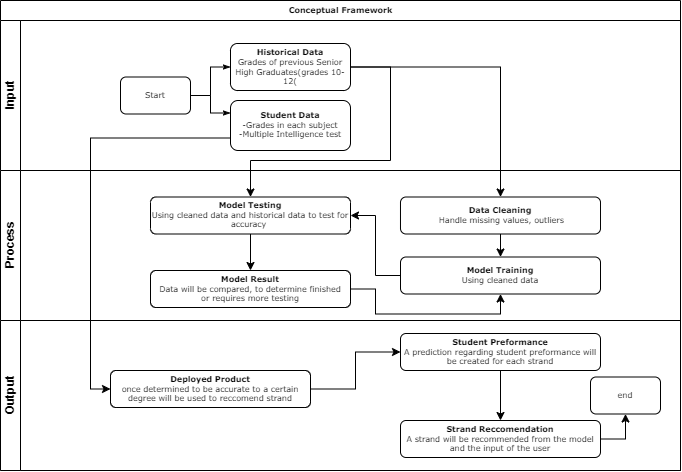

The diagram above was exported from draw.io. Its source (the exported page's mxGraphModel, read from the mxfile embedded in the PNG):
<mxGraphModel dx="853" dy="505" grid="1" gridSize="10" guides="1" tooltips="1" connect="1" arrows="1" fold="1" page="1" pageScale="1" pageWidth="1100" pageHeight="850" background="none" math="0" shadow="0">
  <root>
    <mxCell id="0" />
    <mxCell id="1" parent="0" />
    <mxCell id="2b4e8129b02d487f-1" value="Conceptual Framework" style="swimlane;html=1;childLayout=stackLayout;horizontal=1;startSize=20;horizontalStack=0;rounded=0;shadow=0;labelBackgroundColor=none;strokeWidth=1;fontFamily=Verdana;fontSize=8;align=center;" parent="1" vertex="1">
      <mxGeometry x="140" y="70" width="680" height="470" as="geometry" />
    </mxCell>
    <mxCell id="2b4e8129b02d487f-2" value="Input" style="swimlane;html=1;startSize=20;horizontal=0;" parent="2b4e8129b02d487f-1" vertex="1">
      <mxGeometry y="20" width="680" height="150" as="geometry" />
    </mxCell>
    <mxCell id="2b4e8129b02d487f-6" value="Start" style="rounded=1;whiteSpace=wrap;html=1;shadow=0;labelBackgroundColor=none;strokeWidth=1;fontFamily=Verdana;fontSize=8;align=center;" parent="2b4e8129b02d487f-2" vertex="1">
      <mxGeometry x="120" y="56.49999999999997" width="70" height="37" as="geometry" />
    </mxCell>
    <mxCell id="2b4e8129b02d487f-7" value="&lt;b&gt;Student Data&lt;/b&gt;&lt;br&gt;-Grades in each subject&lt;br&gt;-Multiple Intelligence test" style="rounded=1;whiteSpace=wrap;html=1;shadow=0;labelBackgroundColor=none;strokeWidth=1;fontFamily=Verdana;fontSize=8;align=center;" parent="2b4e8129b02d487f-2" vertex="1">
      <mxGeometry x="230" y="80" width="120" height="50" as="geometry" />
    </mxCell>
    <mxCell id="2b4e8129b02d487f-9" value="&lt;b&gt;Historical Data&lt;/b&gt;&lt;br&gt;Grades of previous Senior High Graduates(grades 10-12(" style="rounded=1;whiteSpace=wrap;html=1;shadow=0;labelBackgroundColor=none;strokeWidth=1;fontFamily=Verdana;fontSize=8;align=center;" parent="2b4e8129b02d487f-2" vertex="1">
      <mxGeometry x="230" y="23" width="120" height="47" as="geometry" />
    </mxCell>
    <mxCell id="2b4e8129b02d487f-24" style="edgeStyle=orthogonalEdgeStyle;rounded=0;html=1;labelBackgroundColor=none;startArrow=none;startFill=0;startSize=5;endArrow=classicThin;endFill=1;endSize=5;jettySize=auto;orthogonalLoop=1;strokeWidth=1;fontFamily=Verdana;fontSize=8;entryX=0;entryY=0.25;entryDx=0;entryDy=0;" parent="2b4e8129b02d487f-2" source="2b4e8129b02d487f-6" target="2b4e8129b02d487f-7" edge="1">
      <mxGeometry relative="1" as="geometry" />
    </mxCell>
    <mxCell id="eBdfFN-y1Ugwb8X2f9rZ-1" style="edgeStyle=orthogonalEdgeStyle;rounded=0;html=1;labelBackgroundColor=none;startArrow=none;startFill=0;startSize=5;endArrow=classicThin;endFill=1;endSize=5;jettySize=auto;orthogonalLoop=1;strokeWidth=1;fontFamily=Verdana;fontSize=8;exitX=1;exitY=0.5;exitDx=0;exitDy=0;entryX=0;entryY=0.5;entryDx=0;entryDy=0;" edge="1" parent="2b4e8129b02d487f-2" source="2b4e8129b02d487f-6" target="2b4e8129b02d487f-9">
      <mxGeometry relative="1" as="geometry">
        <mxPoint x="200" y="85" as="sourcePoint" />
        <mxPoint x="220" y="50" as="targetPoint" />
      </mxGeometry>
    </mxCell>
    <mxCell id="2b4e8129b02d487f-3" value="Process" style="swimlane;html=1;startSize=20;horizontal=0;" parent="2b4e8129b02d487f-1" vertex="1">
      <mxGeometry y="170" width="680" height="150" as="geometry" />
    </mxCell>
    <mxCell id="eBdfFN-y1Ugwb8X2f9rZ-7" style="edgeStyle=orthogonalEdgeStyle;rounded=0;orthogonalLoop=1;jettySize=auto;html=1;" edge="1" parent="2b4e8129b02d487f-3" source="2b4e8129b02d487f-12" target="eBdfFN-y1Ugwb8X2f9rZ-5">
      <mxGeometry relative="1" as="geometry" />
    </mxCell>
    <mxCell id="2b4e8129b02d487f-12" value="&lt;b&gt;Data Cleaning&lt;/b&gt;&lt;br&gt;&amp;nbsp;Handle missing values, outliers" style="rounded=1;whiteSpace=wrap;html=1;shadow=0;labelBackgroundColor=none;strokeWidth=1;fontFamily=Verdana;fontSize=8;align=center;" parent="2b4e8129b02d487f-3" vertex="1">
      <mxGeometry x="400" y="26.5" width="200" height="37" as="geometry" />
    </mxCell>
    <mxCell id="eBdfFN-y1Ugwb8X2f9rZ-15" style="edgeStyle=orthogonalEdgeStyle;rounded=0;orthogonalLoop=1;jettySize=auto;html=1;entryX=1;entryY=0.5;entryDx=0;entryDy=0;" edge="1" parent="2b4e8129b02d487f-3" source="eBdfFN-y1Ugwb8X2f9rZ-5" target="eBdfFN-y1Ugwb8X2f9rZ-13">
      <mxGeometry relative="1" as="geometry" />
    </mxCell>
    <mxCell id="eBdfFN-y1Ugwb8X2f9rZ-5" value="&lt;b&gt;Model Training&lt;/b&gt;&lt;br&gt;Using cleaned data" style="rounded=1;whiteSpace=wrap;html=1;shadow=0;labelBackgroundColor=none;strokeWidth=1;fontFamily=Verdana;fontSize=8;align=center;" vertex="1" parent="2b4e8129b02d487f-3">
      <mxGeometry x="400" y="86.5" width="200" height="37" as="geometry" />
    </mxCell>
    <mxCell id="eBdfFN-y1Ugwb8X2f9rZ-20" style="edgeStyle=orthogonalEdgeStyle;rounded=0;orthogonalLoop=1;jettySize=auto;html=1;" edge="1" parent="2b4e8129b02d487f-3" source="eBdfFN-y1Ugwb8X2f9rZ-13" target="eBdfFN-y1Ugwb8X2f9rZ-18">
      <mxGeometry relative="1" as="geometry" />
    </mxCell>
    <mxCell id="eBdfFN-y1Ugwb8X2f9rZ-13" value="&lt;b&gt;Model Testing&lt;/b&gt;&lt;br&gt;Using cleaned data and historical data to test for accuracy&amp;nbsp;" style="rounded=1;whiteSpace=wrap;html=1;shadow=0;labelBackgroundColor=none;strokeWidth=1;fontFamily=Verdana;fontSize=8;align=center;" vertex="1" parent="2b4e8129b02d487f-3">
      <mxGeometry x="150" y="26.5" width="200" height="37" as="geometry" />
    </mxCell>
    <mxCell id="eBdfFN-y1Ugwb8X2f9rZ-21" style="edgeStyle=orthogonalEdgeStyle;rounded=0;orthogonalLoop=1;jettySize=auto;html=1;entryX=0.5;entryY=1;entryDx=0;entryDy=0;" edge="1" parent="2b4e8129b02d487f-3" source="eBdfFN-y1Ugwb8X2f9rZ-18" target="eBdfFN-y1Ugwb8X2f9rZ-5">
      <mxGeometry relative="1" as="geometry" />
    </mxCell>
    <mxCell id="eBdfFN-y1Ugwb8X2f9rZ-18" value="&lt;b&gt;Model Result&lt;/b&gt;&lt;br&gt;Data will be compared, to determine finished&lt;br&gt;or requires more testing&lt;br&gt;" style="rounded=1;whiteSpace=wrap;html=1;shadow=0;labelBackgroundColor=none;strokeWidth=1;fontFamily=Verdana;fontSize=8;align=center;" vertex="1" parent="2b4e8129b02d487f-3">
      <mxGeometry x="150" y="100" width="200" height="37" as="geometry" />
    </mxCell>
    <mxCell id="2b4e8129b02d487f-4" value="Output" style="swimlane;html=1;startSize=20;horizontal=0;" parent="2b4e8129b02d487f-1" vertex="1">
      <mxGeometry y="320" width="680" height="150" as="geometry" />
    </mxCell>
    <mxCell id="eBdfFN-y1Ugwb8X2f9rZ-26" style="edgeStyle=orthogonalEdgeStyle;rounded=0;orthogonalLoop=1;jettySize=auto;html=1;entryX=0;entryY=0.5;entryDx=0;entryDy=0;" edge="1" parent="2b4e8129b02d487f-4" source="eBdfFN-y1Ugwb8X2f9rZ-22" target="eBdfFN-y1Ugwb8X2f9rZ-23">
      <mxGeometry relative="1" as="geometry" />
    </mxCell>
    <mxCell id="eBdfFN-y1Ugwb8X2f9rZ-22" value="&lt;b&gt;Deployed Product&lt;br&gt;&lt;/b&gt;once determined to be accurate to a certain degree will be used to reccomend strand" style="rounded=1;whiteSpace=wrap;html=1;shadow=0;labelBackgroundColor=none;strokeWidth=1;fontFamily=Verdana;fontSize=8;align=center;" vertex="1" parent="2b4e8129b02d487f-4">
      <mxGeometry x="110" y="50" width="200" height="37" as="geometry" />
    </mxCell>
    <mxCell id="eBdfFN-y1Ugwb8X2f9rZ-28" value="" style="edgeStyle=orthogonalEdgeStyle;rounded=0;orthogonalLoop=1;jettySize=auto;html=1;" edge="1" parent="2b4e8129b02d487f-4" source="eBdfFN-y1Ugwb8X2f9rZ-23" target="eBdfFN-y1Ugwb8X2f9rZ-27">
      <mxGeometry relative="1" as="geometry" />
    </mxCell>
    <mxCell id="eBdfFN-y1Ugwb8X2f9rZ-23" value="&lt;b&gt;Student Preformance&lt;/b&gt;&lt;br&gt;A prediction regarding student preformance will be created for each strand" style="rounded=1;whiteSpace=wrap;html=1;shadow=0;labelBackgroundColor=none;strokeWidth=1;fontFamily=Verdana;fontSize=8;align=center;" vertex="1" parent="2b4e8129b02d487f-4">
      <mxGeometry x="400" y="13" width="200" height="37" as="geometry" />
    </mxCell>
    <mxCell id="eBdfFN-y1Ugwb8X2f9rZ-30" style="edgeStyle=orthogonalEdgeStyle;rounded=0;orthogonalLoop=1;jettySize=auto;html=1;entryX=0.5;entryY=1;entryDx=0;entryDy=0;exitX=1;exitY=0.5;exitDx=0;exitDy=0;" edge="1" parent="2b4e8129b02d487f-4" source="eBdfFN-y1Ugwb8X2f9rZ-27" target="eBdfFN-y1Ugwb8X2f9rZ-29">
      <mxGeometry relative="1" as="geometry" />
    </mxCell>
    <mxCell id="eBdfFN-y1Ugwb8X2f9rZ-27" value="&lt;b&gt;Strand Reccomendation&lt;/b&gt;&lt;br&gt;A strand will be recommended from the model and the input of the user" style="rounded=1;whiteSpace=wrap;html=1;shadow=0;labelBackgroundColor=none;strokeWidth=1;fontFamily=Verdana;fontSize=8;align=center;" vertex="1" parent="2b4e8129b02d487f-4">
      <mxGeometry x="400" y="100" width="200" height="37" as="geometry" />
    </mxCell>
    <mxCell id="eBdfFN-y1Ugwb8X2f9rZ-29" value="end" style="rounded=1;whiteSpace=wrap;html=1;shadow=0;labelBackgroundColor=none;strokeWidth=1;fontFamily=Verdana;fontSize=8;align=center;" vertex="1" parent="2b4e8129b02d487f-4">
      <mxGeometry x="590" y="56.5" width="70" height="37" as="geometry" />
    </mxCell>
    <mxCell id="eBdfFN-y1Ugwb8X2f9rZ-9" style="edgeStyle=orthogonalEdgeStyle;rounded=0;orthogonalLoop=1;jettySize=auto;html=1;entryX=0.5;entryY=0;entryDx=0;entryDy=0;" edge="1" parent="2b4e8129b02d487f-1" source="2b4e8129b02d487f-9" target="2b4e8129b02d487f-12">
      <mxGeometry relative="1" as="geometry" />
    </mxCell>
    <mxCell id="eBdfFN-y1Ugwb8X2f9rZ-17" style="edgeStyle=orthogonalEdgeStyle;rounded=0;orthogonalLoop=1;jettySize=auto;html=1;entryX=0.5;entryY=0;entryDx=0;entryDy=0;" edge="1" parent="2b4e8129b02d487f-1" source="2b4e8129b02d487f-9" target="eBdfFN-y1Ugwb8X2f9rZ-13">
      <mxGeometry relative="1" as="geometry">
        <Array as="points">
          <mxPoint x="390" y="66" />
          <mxPoint x="390" y="160" />
          <mxPoint x="250" y="160" />
        </Array>
      </mxGeometry>
    </mxCell>
    <mxCell id="eBdfFN-y1Ugwb8X2f9rZ-25" style="edgeStyle=orthogonalEdgeStyle;rounded=0;orthogonalLoop=1;jettySize=auto;html=1;exitX=0;exitY=0.75;exitDx=0;exitDy=0;entryX=0;entryY=0.5;entryDx=0;entryDy=0;" edge="1" parent="2b4e8129b02d487f-1" source="2b4e8129b02d487f-7" target="eBdfFN-y1Ugwb8X2f9rZ-22">
      <mxGeometry relative="1" as="geometry">
        <Array as="points">
          <mxPoint x="90" y="138" />
          <mxPoint x="90" y="388" />
        </Array>
      </mxGeometry>
    </mxCell>
  </root>
</mxGraphModel>